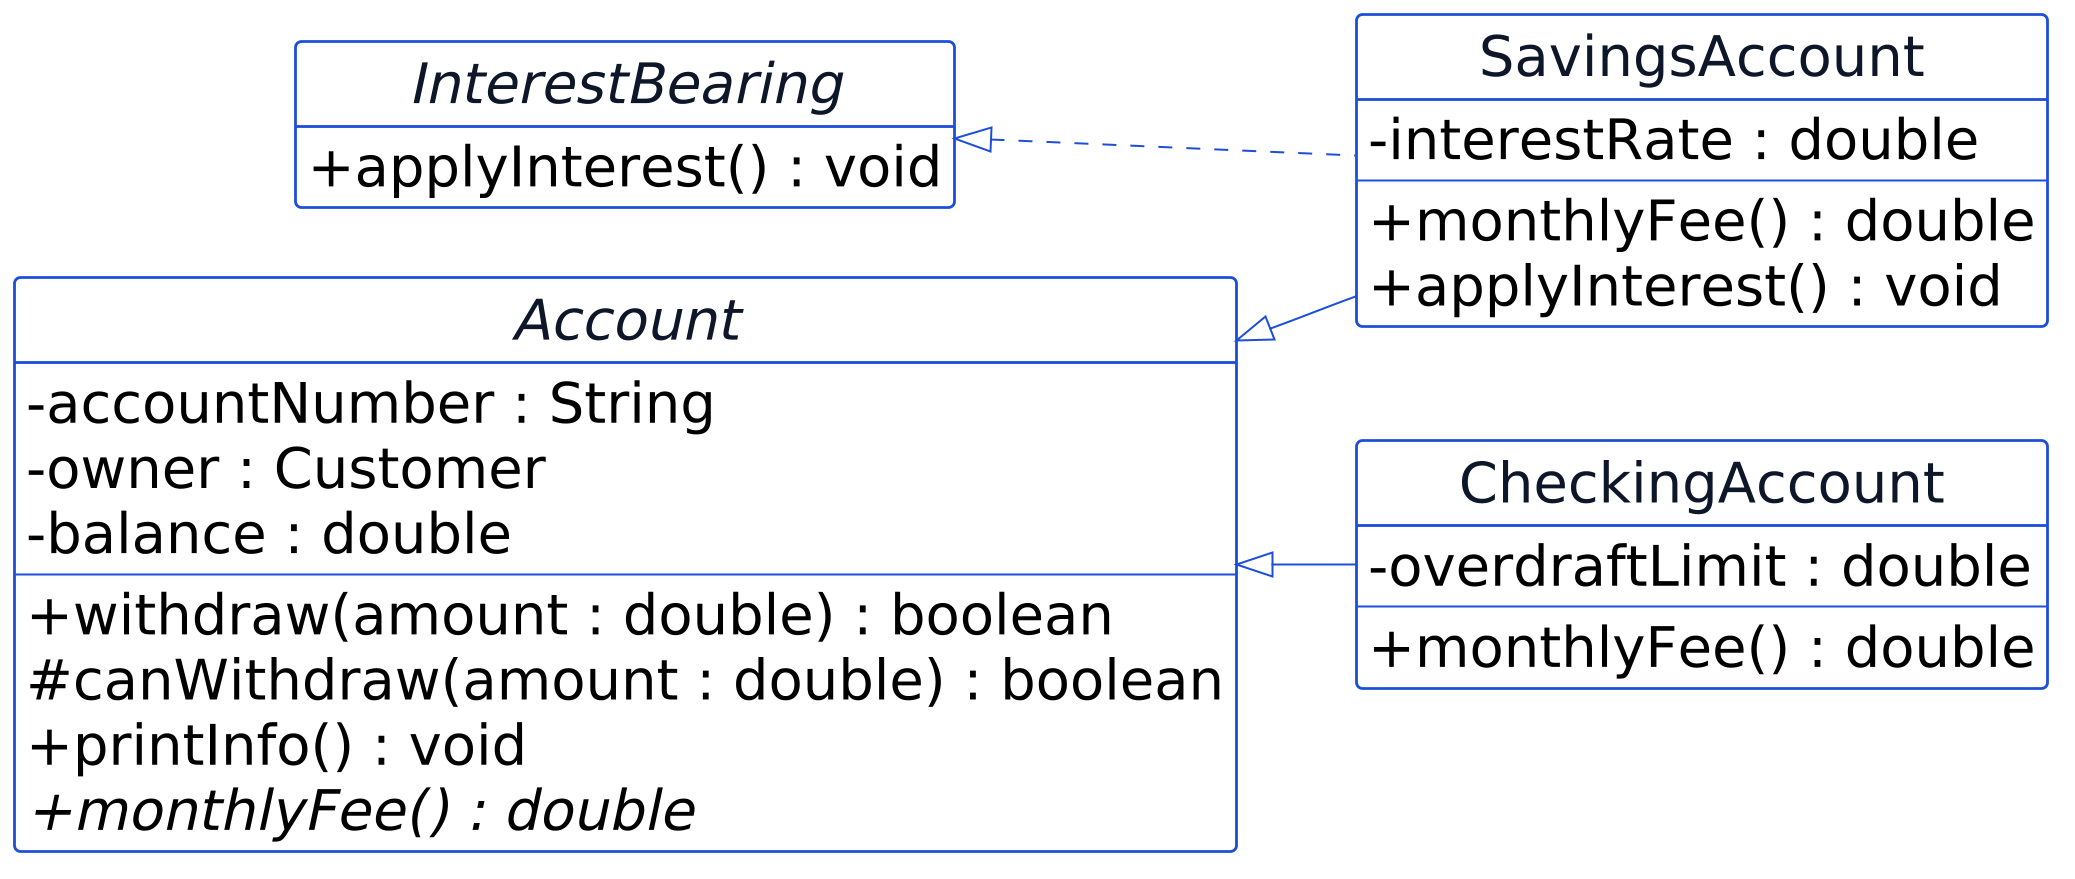

The diagram above was rendered by PlantUML. Its source (embedded in the PNG):
@startuml p10-account-abstract
scale 2
!include _common.iuml
hide circle
hide empty members
left to right direction

abstract class Account {
  - accountNumber : String
  - owner : Customer
  - balance : double
  --
  + withdraw(amount : double) : boolean
  # canWithdraw(amount : double) : boolean
  + printInfo() : void
  + {abstract} monthlyFee() : double
}

interface InterestBearing {
  + applyInterest() : void
}

class SavingsAccount {
  - interestRate : double
  --
  + monthlyFee() : double
  + applyInterest() : void
}

class CheckingAccount {
  - overdraftLimit : double
  --
  + monthlyFee() : double
}

Account <|-- SavingsAccount
Account <|-- CheckingAccount
InterestBearing <|.. SavingsAccount
@enduml